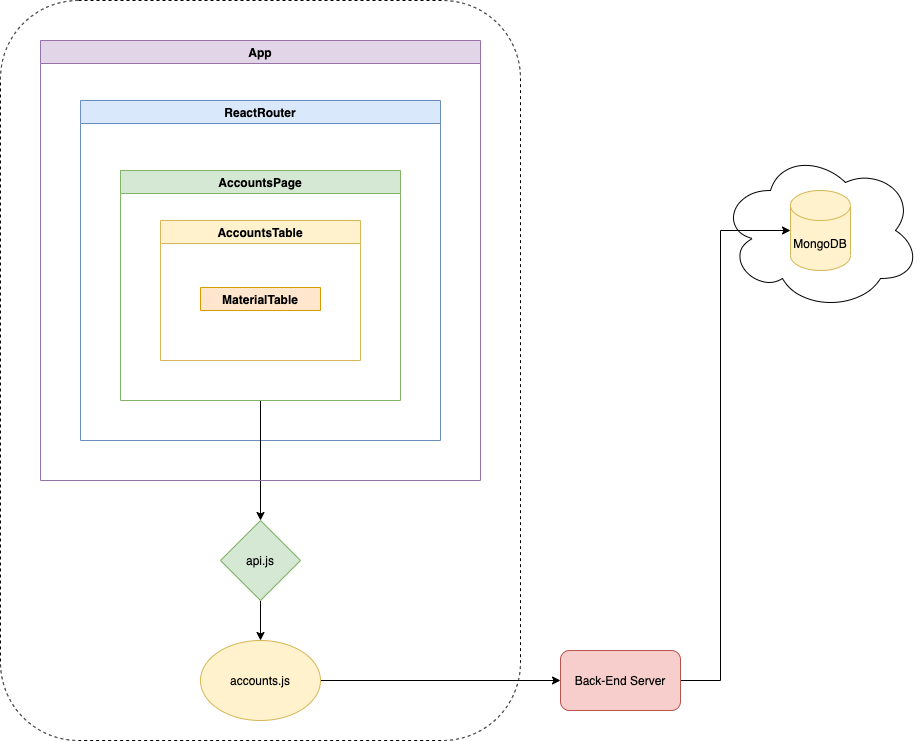

The diagram above was exported from draw.io. Its source (the exported page's mxGraphModel, read from the mxfile embedded in the PNG):
<mxGraphModel dx="2372" dy="1364" grid="1" gridSize="10" guides="1" tooltips="1" connect="1" arrows="1" fold="1" page="1" pageScale="1" pageWidth="850" pageHeight="1100" math="0" shadow="0">
  <root>
    <mxCell id="0" />
    <mxCell id="1" parent="0" />
    <mxCell id="KGuVR3PKei_Sj6mx_8bO-33" value="" style="rounded=1;whiteSpace=wrap;html=1;fillColor=none;dashed=1;" vertex="1" parent="1">
      <mxGeometry y="40" width="520" height="740" as="geometry" />
    </mxCell>
    <mxCell id="KGuVR3PKei_Sj6mx_8bO-34" value="" style="ellipse;shape=cloud;whiteSpace=wrap;html=1;" vertex="1" parent="1">
      <mxGeometry x="720" y="190" width="200" height="160" as="geometry" />
    </mxCell>
    <mxCell id="KGuVR3PKei_Sj6mx_8bO-2" value="ReactRouter" style="swimlane;fillColor=#dae8fc;strokeColor=#6c8ebf;" vertex="1" parent="1">
      <mxGeometry x="80" y="140" width="360" height="340" as="geometry" />
    </mxCell>
    <mxCell id="KGuVR3PKei_Sj6mx_8bO-11" value="MaterialTable" style="swimlane;fillColor=#ffe6cc;strokeColor=#d79b00;" vertex="1" collapsed="1" parent="1">
      <mxGeometry x="200" y="327" width="120" height="23" as="geometry">
        <mxRectangle x="540" y="330" width="120" height="100" as="alternateBounds" />
      </mxGeometry>
    </mxCell>
    <mxCell id="KGuVR3PKei_Sj6mx_8bO-8" value="AccountsTable" style="swimlane;fillColor=#fff2cc;strokeColor=#d6b656;" vertex="1" parent="1">
      <mxGeometry x="160" y="260" width="200" height="140" as="geometry" />
    </mxCell>
    <mxCell id="KGuVR3PKei_Sj6mx_8bO-27" style="edgeStyle=orthogonalEdgeStyle;rounded=0;orthogonalLoop=1;jettySize=auto;html=1;exitX=0.5;exitY=1;exitDx=0;exitDy=0;" edge="1" parent="1" source="KGuVR3PKei_Sj6mx_8bO-3" target="KGuVR3PKei_Sj6mx_8bO-22">
      <mxGeometry relative="1" as="geometry" />
    </mxCell>
    <mxCell id="KGuVR3PKei_Sj6mx_8bO-3" value="AccountsPage" style="swimlane;fillColor=#d5e8d4;strokeColor=#82b366;" vertex="1" parent="1">
      <mxGeometry x="120" y="210" width="280" height="230" as="geometry" />
    </mxCell>
    <mxCell id="KGuVR3PKei_Sj6mx_8bO-26" style="edgeStyle=orthogonalEdgeStyle;rounded=0;orthogonalLoop=1;jettySize=auto;html=1;exitX=0.5;exitY=1;exitDx=0;exitDy=0;entryX=0.5;entryY=0;entryDx=0;entryDy=0;" edge="1" parent="1" source="KGuVR3PKei_Sj6mx_8bO-22" target="KGuVR3PKei_Sj6mx_8bO-23">
      <mxGeometry relative="1" as="geometry" />
    </mxCell>
    <mxCell id="KGuVR3PKei_Sj6mx_8bO-22" value="api.js" style="rhombus;whiteSpace=wrap;html=1;fillColor=#d5e8d4;strokeColor=#82b366;" vertex="1" parent="1">
      <mxGeometry x="220" y="560" width="80" height="80" as="geometry" />
    </mxCell>
    <mxCell id="KGuVR3PKei_Sj6mx_8bO-31" style="edgeStyle=orthogonalEdgeStyle;rounded=0;orthogonalLoop=1;jettySize=auto;html=1;exitX=1;exitY=0.5;exitDx=0;exitDy=0;entryX=0;entryY=0.5;entryDx=0;entryDy=0;" edge="1" parent="1" source="KGuVR3PKei_Sj6mx_8bO-23" target="KGuVR3PKei_Sj6mx_8bO-30">
      <mxGeometry relative="1" as="geometry" />
    </mxCell>
    <mxCell id="KGuVR3PKei_Sj6mx_8bO-23" value="accounts.js" style="ellipse;whiteSpace=wrap;html=1;fillColor=#fff2cc;strokeColor=#d6b656;" vertex="1" parent="1">
      <mxGeometry x="200" y="680" width="120" height="80" as="geometry" />
    </mxCell>
    <mxCell id="KGuVR3PKei_Sj6mx_8bO-28" value="MongoDB" style="shape=cylinder3;whiteSpace=wrap;html=1;boundedLbl=1;backgroundOutline=1;size=15;fillColor=#fff2cc;strokeColor=#d6b656;" vertex="1" parent="1">
      <mxGeometry x="790" y="230" width="60" height="80" as="geometry" />
    </mxCell>
    <mxCell id="KGuVR3PKei_Sj6mx_8bO-29" value="App" style="swimlane;fillColor=#e1d5e7;strokeColor=#9673a6;" vertex="1" parent="1">
      <mxGeometry x="40" y="80" width="440" height="440" as="geometry" />
    </mxCell>
    <mxCell id="KGuVR3PKei_Sj6mx_8bO-32" style="edgeStyle=orthogonalEdgeStyle;rounded=0;orthogonalLoop=1;jettySize=auto;html=1;exitX=1;exitY=0.5;exitDx=0;exitDy=0;entryX=0;entryY=0.5;entryDx=0;entryDy=0;entryPerimeter=0;" edge="1" parent="1" source="KGuVR3PKei_Sj6mx_8bO-30" target="KGuVR3PKei_Sj6mx_8bO-28">
      <mxGeometry relative="1" as="geometry">
        <Array as="points">
          <mxPoint x="720" y="720" />
          <mxPoint x="720" y="270" />
        </Array>
      </mxGeometry>
    </mxCell>
    <mxCell id="KGuVR3PKei_Sj6mx_8bO-30" value="Back-End Server" style="rounded=1;whiteSpace=wrap;html=1;fillColor=#f8cecc;strokeColor=#b85450;" vertex="1" parent="1">
      <mxGeometry x="560" y="690" width="120" height="60" as="geometry" />
    </mxCell>
  </root>
</mxGraphModel>